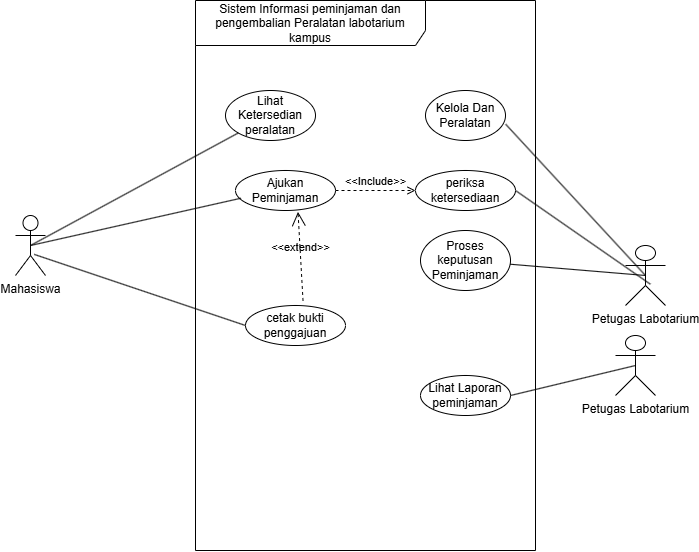

The diagram above was exported from draw.io. Its source (the exported page's mxGraphModel, read from the mxfile embedded in the PNG):
<mxGraphModel dx="1096" dy="666" grid="1" gridSize="10" guides="1" tooltips="1" connect="1" arrows="1" fold="1" page="1" pageScale="1" pageWidth="850" pageHeight="1100" math="0" shadow="0">
  <root>
    <mxCell id="0" />
    <mxCell id="1" parent="0" />
    <mxCell id="eVRSbW96jx_yBLG02RFn-1" parent="1" style="shape=umlFrame;whiteSpace=wrap;html=1;pointerEvents=0;recursiveResize=0;container=1;collapsible=0;width=230;height=45;" value="Sistem Informasi peminjaman dan pengembalian Peralatan labotarium kampus" vertex="1">
      <mxGeometry height="550" width="340" x="650" y="375" as="geometry" />
    </mxCell>
    <mxCell id="eVRSbW96jx_yBLG02RFn-6" parent="eVRSbW96jx_yBLG02RFn-1" style="ellipse;html=1;whiteSpace=wrap;" value="Lihat Ketersedian peralatan" vertex="1">
      <mxGeometry height="50" width="90" x="30" y="90" as="geometry" />
    </mxCell>
    <mxCell id="eVRSbW96jx_yBLG02RFn-11" parent="eVRSbW96jx_yBLG02RFn-1" style="ellipse;html=1;whiteSpace=wrap;" value="Kelola Dan Peralatan" vertex="1">
      <mxGeometry height="50" width="80" x="230" y="90" as="geometry" />
    </mxCell>
    <mxCell id="eVRSbW96jx_yBLG02RFn-10" parent="eVRSbW96jx_yBLG02RFn-1" style="ellipse;html=1;whiteSpace=wrap;" value="periksa ketersediaan" vertex="1">
      <mxGeometry height="40" width="100" x="220" y="170" as="geometry" />
    </mxCell>
    <mxCell id="eVRSbW96jx_yBLG02RFn-14" parent="eVRSbW96jx_yBLG02RFn-1" style="ellipse;html=1;whiteSpace=wrap;" value="Ajukan Peminjaman" vertex="1">
      <mxGeometry height="40" width="100" x="40" y="170" as="geometry" />
    </mxCell>
    <mxCell id="eVRSbW96jx_yBLG02RFn-16" parent="eVRSbW96jx_yBLG02RFn-1" style="ellipse;html=1;whiteSpace=wrap;" value="cetak bukti penggajuan" vertex="1">
      <mxGeometry height="40" width="100" x="50" y="305" as="geometry" />
    </mxCell>
    <mxCell id="eVRSbW96jx_yBLG02RFn-17" parent="eVRSbW96jx_yBLG02RFn-1" style="ellipse;html=1;whiteSpace=wrap;" value="Proses keputusan Peminjaman" vertex="1">
      <mxGeometry height="60" width="90" x="225" y="230" as="geometry" />
    </mxCell>
    <mxCell id="eVRSbW96jx_yBLG02RFn-18" parent="eVRSbW96jx_yBLG02RFn-1" style="ellipse;html=1;whiteSpace=wrap;" value="Lihat Laporan peminjaman" vertex="1">
      <mxGeometry height="40" width="90" x="225" y="375" as="geometry" />
    </mxCell>
    <mxCell id="eVRSbW96jx_yBLG02RFn-28" edge="1" parent="eVRSbW96jx_yBLG02RFn-1" source="eVRSbW96jx_yBLG02RFn-14" style="html=1;verticalAlign=bottom;labelBackgroundColor=none;endArrow=open;endFill=0;dashed=1;rounded=0;entryX=0;entryY=0.5;entryDx=0;entryDy=0;exitX=1;exitY=0.5;exitDx=0;exitDy=0;" target="eVRSbW96jx_yBLG02RFn-10" value="&amp;lt;&amp;lt;Include&amp;gt;&amp;gt;">
      <mxGeometry relative="1" width="160" as="geometry">
        <mxPoint x="120" y="189.5" as="sourcePoint" />
        <mxPoint x="280" y="189.5" as="targetPoint" />
      </mxGeometry>
    </mxCell>
    <mxCell id="eVRSbW96jx_yBLG02RFn-29" edge="1" parent="eVRSbW96jx_yBLG02RFn-1" source="eVRSbW96jx_yBLG02RFn-14" style="edgeStyle=none;html=1;startArrow=open;endArrow=none;startSize=12;verticalAlign=bottom;dashed=1;labelBackgroundColor=none;rounded=0;entryX=0.576;entryY=-0.086;entryDx=0;entryDy=0;entryPerimeter=0;exitX=0.625;exitY=1.034;exitDx=0;exitDy=0;exitPerimeter=0;" target="eVRSbW96jx_yBLG02RFn-16" value="&amp;lt;&amp;lt;extend&amp;gt;&amp;gt;">
      <mxGeometry relative="1" width="160" as="geometry">
        <mxPoint x="50" y="265" as="sourcePoint" />
        <mxPoint x="210" y="265" as="targetPoint" />
      </mxGeometry>
    </mxCell>
    <mxCell id="eVRSbW96jx_yBLG02RFn-23" edge="1" parent="1" source="eVRSbW96jx_yBLG02RFn-7" style="rounded=0;orthogonalLoop=1;jettySize=auto;html=1;endArrow=none;endFill=0;exitX=0.5;exitY=0.5;exitDx=0;exitDy=0;exitPerimeter=0;" target="eVRSbW96jx_yBLG02RFn-17" value="">
      <mxGeometry relative="1" as="geometry" />
    </mxCell>
    <mxCell id="eVRSbW96jx_yBLG02RFn-7" parent="1" style="shape=umlActor;verticalLabelPosition=bottom;verticalAlign=top;html=1;" value="Petugas Labotarium" vertex="1">
      <mxGeometry height="60" width="40" x="1080" y="620" as="geometry" />
    </mxCell>
    <mxCell id="eVRSbW96jx_yBLG02RFn-3" parent="1" style="shape=umlActor;verticalLabelPosition=bottom;verticalAlign=top;html=1;" value="Mahasiswa" vertex="1">
      <mxGeometry height="60" width="30" x="470" y="590" as="geometry" />
    </mxCell>
    <mxCell id="eVRSbW96jx_yBLG02RFn-4" edge="1" parent="1" source="eVRSbW96jx_yBLG02RFn-3" style="edgeStyle=orthogonalEdgeStyle;rounded=0;orthogonalLoop=1;jettySize=auto;html=1;innerLoopWaypoints=1;exitX=0.5;exitY=0.5;exitDx=0;exitDy=0;exitPerimeter=0;entryX=0.5;entryY=0.5;entryDx=0;entryDy=0;entryPerimeter=0;" target="eVRSbW96jx_yBLG02RFn-3">
      <mxGeometry relative="1" as="geometry" />
    </mxCell>
    <mxCell id="eVRSbW96jx_yBLG02RFn-2" edge="1" parent="1" source="eVRSbW96jx_yBLG02RFn-3" style="rounded=0;orthogonalLoop=1;jettySize=auto;html=1;exitX=0.5;exitY=0.5;exitDx=0;exitDy=0;exitPerimeter=0;endArrow=none;endFill=0;" target="eVRSbW96jx_yBLG02RFn-6">
      <mxGeometry relative="1" as="geometry" />
    </mxCell>
    <mxCell id="eVRSbW96jx_yBLG02RFn-21" edge="1" parent="1" source="eVRSbW96jx_yBLG02RFn-3" style="rounded=0;orthogonalLoop=1;jettySize=auto;html=1;exitX=0.623;exitY=0.648;exitDx=0;exitDy=0;exitPerimeter=0;endArrow=none;endFill=0;entryX=0;entryY=0.5;entryDx=0;entryDy=0;" target="eVRSbW96jx_yBLG02RFn-16">
      <mxGeometry relative="1" as="geometry">
        <mxPoint x="495" y="630" as="sourcePoint" />
        <mxPoint x="703" y="517" as="targetPoint" />
      </mxGeometry>
    </mxCell>
    <mxCell id="eVRSbW96jx_yBLG02RFn-22" edge="1" parent="1" source="eVRSbW96jx_yBLG02RFn-3" style="rounded=0;orthogonalLoop=1;jettySize=auto;html=1;exitX=0.5;exitY=0.5;exitDx=0;exitDy=0;exitPerimeter=0;endArrow=none;endFill=0;entryX=0.055;entryY=0.693;entryDx=0;entryDy=0;entryPerimeter=0;" target="eVRSbW96jx_yBLG02RFn-14">
      <mxGeometry relative="1" as="geometry">
        <mxPoint x="495" y="630" as="sourcePoint" />
        <mxPoint x="703" y="517" as="targetPoint" />
      </mxGeometry>
    </mxCell>
    <mxCell id="eVRSbW96jx_yBLG02RFn-24" edge="1" parent="1" source="eVRSbW96jx_yBLG02RFn-27" style="rounded=0;orthogonalLoop=1;jettySize=auto;html=1;endArrow=none;endFill=0;entryX=1;entryY=0.5;entryDx=0;entryDy=0;exitX=0.5;exitY=0.5;exitDx=0;exitDy=0;exitPerimeter=0;" target="eVRSbW96jx_yBLG02RFn-18" value="">
      <mxGeometry relative="1" as="geometry">
        <mxPoint x="1090" y="658" as="sourcePoint" />
        <mxPoint x="975" y="649" as="targetPoint" />
      </mxGeometry>
    </mxCell>
    <mxCell id="eVRSbW96jx_yBLG02RFn-25" edge="1" parent="1" source="eVRSbW96jx_yBLG02RFn-7" style="rounded=0;orthogonalLoop=1;jettySize=auto;html=1;endArrow=none;endFill=0;entryX=1;entryY=0.5;entryDx=0;entryDy=0;exitX=0.621;exitY=0.645;exitDx=0;exitDy=0;exitPerimeter=0;" target="eVRSbW96jx_yBLG02RFn-10" value="">
      <mxGeometry relative="1" as="geometry">
        <mxPoint x="1090" y="658" as="sourcePoint" />
        <mxPoint x="975" y="649" as="targetPoint" />
      </mxGeometry>
    </mxCell>
    <mxCell id="eVRSbW96jx_yBLG02RFn-26" edge="1" parent="1" source="eVRSbW96jx_yBLG02RFn-7" style="rounded=0;orthogonalLoop=1;jettySize=auto;html=1;endArrow=none;endFill=0;entryX=1.002;entryY=0.674;entryDx=0;entryDy=0;exitX=0.5;exitY=0.5;exitDx=0;exitDy=0;exitPerimeter=0;entryPerimeter=0;" target="eVRSbW96jx_yBLG02RFn-11" value="">
      <mxGeometry relative="1" as="geometry">
        <mxPoint x="1115" y="669" as="sourcePoint" />
        <mxPoint x="980" y="575" as="targetPoint" />
      </mxGeometry>
    </mxCell>
    <mxCell id="eVRSbW96jx_yBLG02RFn-27" parent="1" style="shape=umlActor;verticalLabelPosition=bottom;verticalAlign=top;html=1;" value="Petugas Labotarium" vertex="1">
      <mxGeometry height="60" width="40" x="1070" y="710" as="geometry" />
    </mxCell>
  </root>
</mxGraphModel>